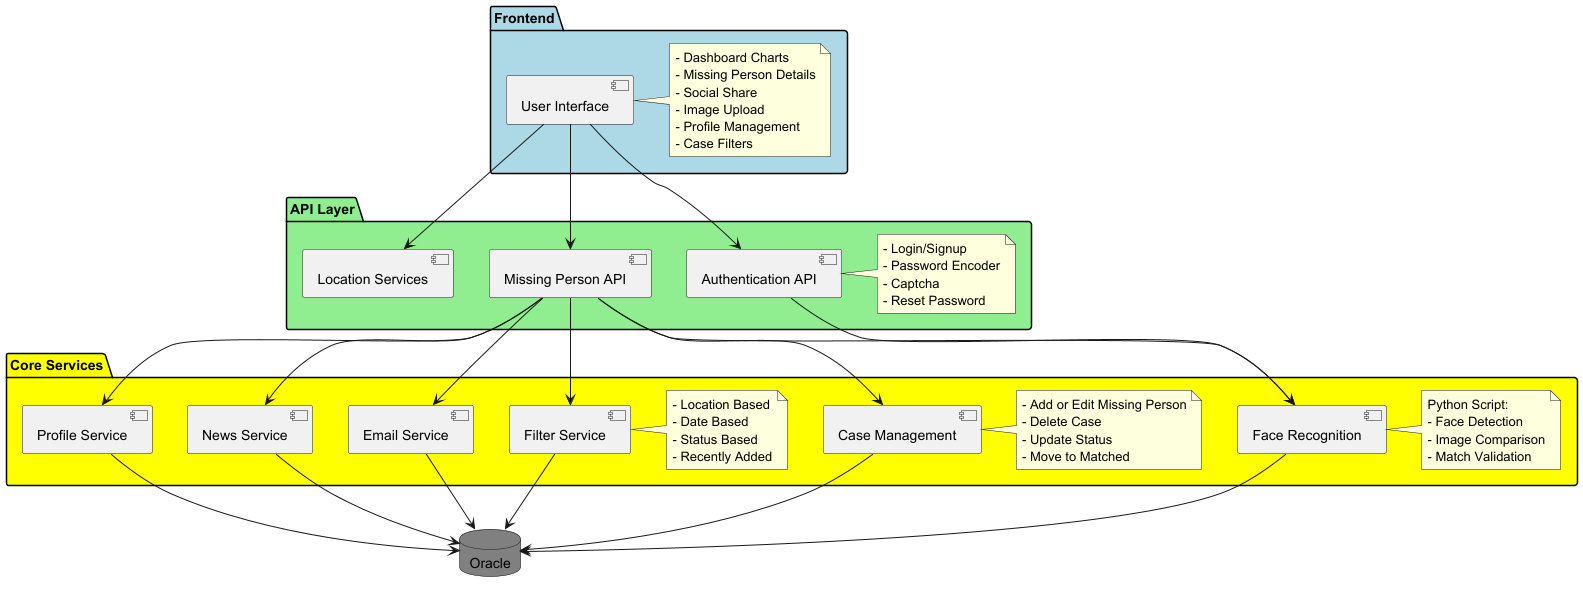

The diagram above was rendered by PlantUML. Its source (embedded in the PNG):
@startuml MissingPersonsModules

skinparam componentStyle uml2
skinparam backgroundColor white

package "Frontend" #LightBlue {
    [User Interface] as UI
    note right of UI
        - Dashboard Charts
        - Missing Person Details
        - Social Share
        - Image Upload
        - Profile Management
        - Case Filters
    end note
}

package "API Layer" #LightGreen {
    [Authentication API] as AUTH
    [Missing Person API] as MP
    [Location Services] as LOC
    note right of AUTH
        - Login/Signup
        - Password Encoder
        - Captcha
        - Reset Password
    end note
}

package "Core Services" #Yellow {
    [Face Recognition] as FR
    [Email Service] as EMAIL
    [News Service] as NEWS
    [Profile Service] as PROFILE
    [Case Management] as CASE
    [Filter Service] as FILTER

    note right of FR
        Python Script:
        - Face Detection
        - Image Comparison
        - Match Validation
    end note

    note right of CASE
        - Add or Edit Missing Person
        - Delete Case
        - Update Status
        - Move to Matched
    end note

    note right of FILTER
        - Location Based
        - Date Based
        - Status Based
        - Recently Added
    end note
}

database "Oracle" as DB #Gray

UI -down-> AUTH
UI -down-> MP
UI -down-> LOC

AUTH -down-> FR
MP -down-> FR
MP -down-> EMAIL
MP -down-> NEWS
MP -down-> CASE
MP -down-> FILTER
MP -down-> PROFILE

FR -down-> DB
EMAIL -down-> DB
NEWS -down-> DB
CASE -down-> DB
FILTER -down-> DB
PROFILE -down-> DB

@enduml